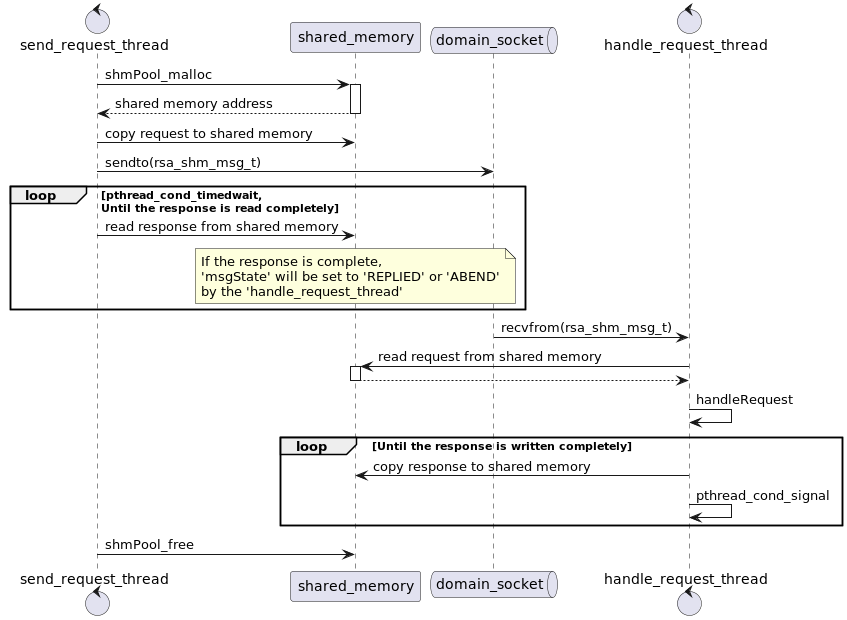

The diagram above was rendered by PlantUML. Its source (embedded in the PNG):
@startuml

control send_request_thread
participant shared_memory
queue domain_socket
control handle_request_thread

send_request_thread->shared_memory ++:shmPool_malloc
return shared memory address
send_request_thread->shared_memory:copy request to shared memory
send_request_thread->domain_socket:sendto(rsa_shm_msg_t)
loop pthread_cond_timedwait,\nUntil the response is read completely
    send_request_thread->shared_memory:read response from shared memory
    note over shared_memory: If the response is complete,\n'msgState' will be set to 'REPLIED' or 'ABEND'\nby the 'handle_request_thread'
end

domain_socket->handle_request_thread:recvfrom(rsa_shm_msg_t)
handle_request_thread->shared_memory++:read request from shared memory
return
handle_request_thread->handle_request_thread:handleRequest
loop Until the response is written completely
    handle_request_thread->shared_memory :copy response to shared memory
    handle_request_thread->handle_request_thread:pthread_cond_signal
end

send_request_thread->shared_memory :shmPool_free
@enduml